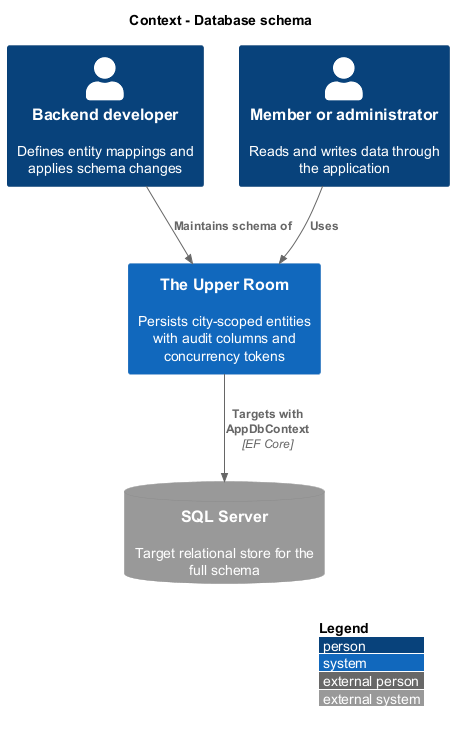

The diagram above was rendered by PlantUML. Its source (embedded in the PNG):
@startuml
!include <C4/C4_Context>
LAYOUT_WITH_LEGEND()
title Context - Database schema
Person(dev, "Backend developer", "Defines entity mappings and applies schema changes")
Person(member, "Member or administrator", "Reads and writes data through the application")
System(room, "The Upper Room", "Persists city-scoped entities with audit columns and concurrency tokens")
SystemDb_Ext(sql, "SQL Server", "Target relational store for the full schema")
Rel(dev, room, "Maintains schema of")
Rel(member, room, "Uses")
Rel(room, sql, "Targets with AppDbContext", "EF Core")
@enduml